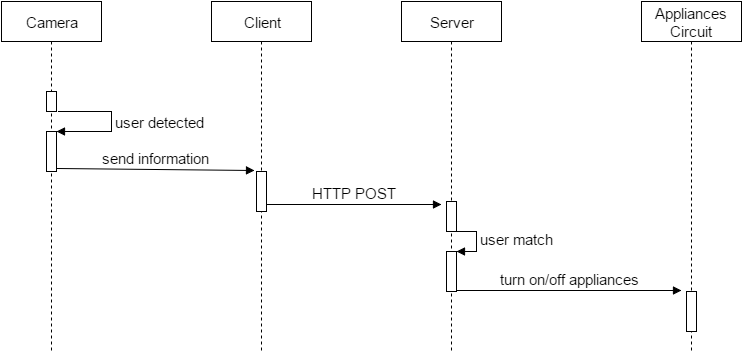

The diagram above was exported from draw.io. Its source (the exported page's mxGraphModel, read from the mxfile embedded in the PNG):
<mxGraphModel dx="1120" dy="448" grid="1" gridSize="10" guides="1" tooltips="1" connect="1" arrows="1" fold="1" page="1" pageScale="1" pageWidth="1169" pageHeight="1652" background="#ffffff" math="0" shadow="0">
  <root>
    <mxCell id="0" />
    <mxCell id="1" parent="0" />
    <mxCell id="2" value="Client" style="shape=umlLifeline;perimeter=lifelinePerimeter;whiteSpace=wrap;html=1;container=1;collapsible=0;recursiveResize=0;outlineConnect=0;fontSize=15;fontColor=#000000;" vertex="1" parent="1">
      <mxGeometry x="320" y="50" width="100" height="350" as="geometry" />
    </mxCell>
    <mxCell id="3" value="Server" style="shape=umlLifeline;perimeter=lifelinePerimeter;whiteSpace=wrap;html=1;container=1;collapsible=0;recursiveResize=0;outlineConnect=0;fontSize=15;fontColor=#000000;" vertex="1" parent="1">
      <mxGeometry x="510" y="50" width="100" height="350" as="geometry" />
    </mxCell>
    <mxCell id="12" value="" style="html=1;points=[];perimeter=orthogonalPerimeter;fontSize=15;fontColor=#000000;" vertex="1" parent="3">
      <mxGeometry x="45" y="250" width="10" height="40" as="geometry" />
    </mxCell>
    <mxCell id="13" value="user match" style="edgeStyle=orthogonalEdgeStyle;html=1;align=left;spacingLeft=2;endArrow=block;rounded=0;entryX=1;entryY=0;fontSize=15;fontColor=#000000;" edge="1" target="12" parent="3">
      <mxGeometry relative="1" as="geometry">
        <mxPoint x="50" y="230" as="sourcePoint" />
        <Array as="points">
          <mxPoint x="75" y="230" />
        </Array>
      </mxGeometry>
    </mxCell>
    <mxCell id="14" value="" style="html=1;points=[];perimeter=orthogonalPerimeter;fontSize=15;fontColor=#000000;" vertex="1" parent="3">
      <mxGeometry x="45" y="200" width="10" height="30" as="geometry" />
    </mxCell>
    <mxCell id="4" value="Camera" style="shape=umlLifeline;perimeter=lifelinePerimeter;whiteSpace=wrap;html=1;container=1;collapsible=0;recursiveResize=0;outlineConnect=0;fontSize=15;fontColor=#000000;" vertex="1" parent="1">
      <mxGeometry x="110" y="50" width="100" height="350" as="geometry" />
    </mxCell>
    <mxCell id="5" value="" style="html=1;points=[];perimeter=orthogonalPerimeter;fontSize=15;fontColor=#000000;" vertex="1" parent="4">
      <mxGeometry x="45" y="90" width="10" height="20" as="geometry" />
    </mxCell>
    <mxCell id="6" value="" style="html=1;points=[];perimeter=orthogonalPerimeter;fontSize=15;fontColor=#000000;" vertex="1" parent="4">
      <mxGeometry x="45" y="130" width="10" height="40" as="geometry" />
    </mxCell>
    <mxCell id="7" value="user detected" style="edgeStyle=orthogonalEdgeStyle;html=1;align=left;spacingLeft=2;endArrow=block;rounded=0;entryX=1;entryY=0;fontSize=15;fontColor=#000000;exitX=1.2;exitY=1;exitPerimeter=0;" edge="1" target="6" parent="4" source="5">
      <mxGeometry relative="1" as="geometry">
        <mxPoint x="85" y="110" as="sourcePoint" />
        <Array as="points">
          <mxPoint x="110" y="110" />
          <mxPoint x="110" y="130" />
        </Array>
      </mxGeometry>
    </mxCell>
    <mxCell id="8" value="send information" style="html=1;verticalAlign=bottom;endArrow=block;fontSize=15;fontColor=#000000;exitX=1.1;exitY=0.925;exitPerimeter=0;" edge="1" parent="1" source="6">
      <mxGeometry width="80" relative="1" as="geometry">
        <mxPoint x="210" y="230" as="sourcePoint" />
        <mxPoint x="363" y="219" as="targetPoint" />
      </mxGeometry>
    </mxCell>
    <mxCell id="9" value="" style="html=1;points=[];perimeter=orthogonalPerimeter;fontSize=15;fontColor=#000000;" vertex="1" parent="1">
      <mxGeometry x="365" y="220" width="10" height="40" as="geometry" />
    </mxCell>
    <mxCell id="11" value="HTTP POST" style="html=1;verticalAlign=bottom;endArrow=block;fontSize=15;fontColor=#000000;" edge="1" parent="1">
      <mxGeometry width="80" relative="1" as="geometry">
        <mxPoint x="375" y="253" as="sourcePoint" />
        <mxPoint x="550" y="253" as="targetPoint" />
      </mxGeometry>
    </mxCell>
    <mxCell id="15" value="Appliances Circuit" style="shape=umlLifeline;perimeter=lifelinePerimeter;whiteSpace=wrap;html=1;container=1;collapsible=0;recursiveResize=0;outlineConnect=0;fontSize=15;fontColor=#000000;" vertex="1" parent="1">
      <mxGeometry x="750" y="50" width="100" height="350" as="geometry" />
    </mxCell>
    <mxCell id="16" value="" style="html=1;points=[];perimeter=orthogonalPerimeter;fontSize=15;fontColor=#000000;" vertex="1" parent="15">
      <mxGeometry x="45" y="290" width="10" height="40" as="geometry" />
    </mxCell>
    <mxCell id="17" value="turn on/off appliances" style="html=1;verticalAlign=bottom;endArrow=block;fontSize=15;fontColor=#000000;" edge="1" parent="1">
      <mxGeometry width="80" relative="1" as="geometry">
        <mxPoint x="565" y="339" as="sourcePoint" />
        <mxPoint x="790" y="339" as="targetPoint" />
      </mxGeometry>
    </mxCell>
  </root>
</mxGraphModel>